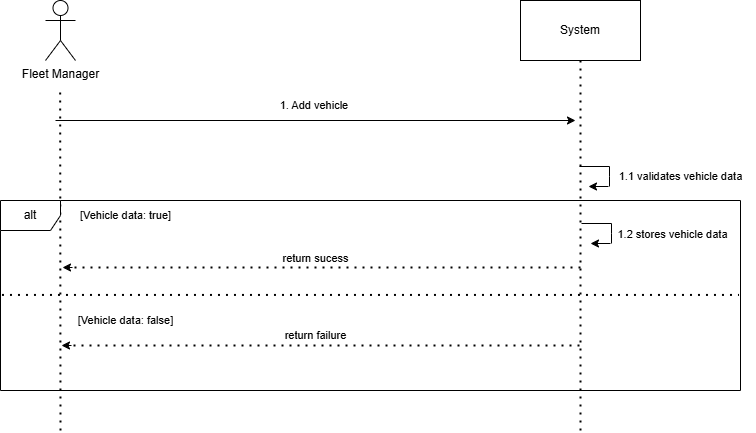

The diagram above was exported from draw.io. Its source (the exported page's mxGraphModel, read from the mxfile embedded in the PNG):
<mxGraphModel dx="868" dy="439" grid="1" gridSize="10" guides="1" tooltips="1" connect="1" arrows="1" fold="1" page="1" pageScale="1" pageWidth="827" pageHeight="1169" math="0" shadow="0">
  <root>
    <mxCell id="WIyWlLk6GJQsqaUBKTNV-0" />
    <mxCell id="WIyWlLk6GJQsqaUBKTNV-1" parent="WIyWlLk6GJQsqaUBKTNV-0" />
    <mxCell id="k-7suLfSK4_0MCAaYI3W-40" value="&lt;div&gt;Fleet Manager&lt;/div&gt;" style="shape=umlActor;verticalLabelPosition=bottom;verticalAlign=top;html=1;outlineConnect=0;" parent="WIyWlLk6GJQsqaUBKTNV-1" vertex="1">
      <mxGeometry x="115" y="50" width="30" height="60" as="geometry" />
    </mxCell>
    <mxCell id="k-7suLfSK4_0MCAaYI3W-41" value="System" style="rounded=0;whiteSpace=wrap;html=1;" parent="WIyWlLk6GJQsqaUBKTNV-1" vertex="1">
      <mxGeometry x="590" y="50" width="120" height="60" as="geometry" />
    </mxCell>
    <mxCell id="k-7suLfSK4_0MCAaYI3W-42" value="" style="endArrow=none;dashed=1;html=1;dashPattern=1 3;strokeWidth=2;rounded=0;" parent="WIyWlLk6GJQsqaUBKTNV-1" edge="1">
      <mxGeometry width="50" height="50" relative="1" as="geometry">
        <mxPoint x="130" y="480" as="sourcePoint" />
        <mxPoint x="129.66000000000003" y="140" as="targetPoint" />
      </mxGeometry>
    </mxCell>
    <mxCell id="k-7suLfSK4_0MCAaYI3W-43" value="" style="endArrow=none;dashed=1;html=1;dashPattern=1 3;strokeWidth=2;rounded=0;entryX=0.5;entryY=1;entryDx=0;entryDy=0;" parent="WIyWlLk6GJQsqaUBKTNV-1" target="k-7suLfSK4_0MCAaYI3W-41" edge="1">
      <mxGeometry width="50" height="50" relative="1" as="geometry">
        <mxPoint x="650" y="480" as="sourcePoint" />
        <mxPoint x="649.6600000000001" y="140" as="targetPoint" />
      </mxGeometry>
    </mxCell>
    <mxCell id="k-7suLfSK4_0MCAaYI3W-48" value="" style="endArrow=none;html=1;rounded=0;" parent="WIyWlLk6GJQsqaUBKTNV-1" edge="1">
      <mxGeometry width="50" height="50" relative="1" as="geometry">
        <mxPoint x="649" y="216" as="sourcePoint" />
        <mxPoint x="679" y="216" as="targetPoint" />
      </mxGeometry>
    </mxCell>
    <mxCell id="k-7suLfSK4_0MCAaYI3W-49" value="" style="endArrow=none;html=1;rounded=0;" parent="WIyWlLk6GJQsqaUBKTNV-1" edge="1">
      <mxGeometry width="50" height="50" relative="1" as="geometry">
        <mxPoint x="679" y="236" as="sourcePoint" />
        <mxPoint x="679" y="216" as="targetPoint" />
        <Array as="points">
          <mxPoint x="679" y="226" />
        </Array>
      </mxGeometry>
    </mxCell>
    <mxCell id="k-7suLfSK4_0MCAaYI3W-50" value="" style="endArrow=classic;html=1;rounded=0;" parent="WIyWlLk6GJQsqaUBKTNV-1" edge="1">
      <mxGeometry width="50" height="50" relative="1" as="geometry">
        <mxPoint x="678" y="236" as="sourcePoint" />
        <mxPoint x="658" y="236" as="targetPoint" />
      </mxGeometry>
    </mxCell>
    <mxCell id="k-7suLfSK4_0MCAaYI3W-51" value="1.1 validates vehicle data" style="text;html=1;align=center;verticalAlign=middle;resizable=0;points=[];autosize=1;strokeColor=none;fillColor=none;fontSize=11;" parent="WIyWlLk6GJQsqaUBKTNV-1" vertex="1">
      <mxGeometry x="675" y="211" width="150" height="30" as="geometry" />
    </mxCell>
    <mxCell id="k-7suLfSK4_0MCAaYI3W-52" value="alt" style="shape=umlFrame;whiteSpace=wrap;html=1;pointerEvents=0;" parent="WIyWlLk6GJQsqaUBKTNV-1" vertex="1">
      <mxGeometry x="70" y="250" width="740" height="190" as="geometry" />
    </mxCell>
    <mxCell id="k-7suLfSK4_0MCAaYI3W-53" value="" style="endArrow=none;dashed=1;html=1;dashPattern=1 3;strokeWidth=2;rounded=0;exitX=0.002;exitY=0.497;exitDx=0;exitDy=0;exitPerimeter=0;entryX=0.998;entryY=0.497;entryDx=0;entryDy=0;entryPerimeter=0;" parent="WIyWlLk6GJQsqaUBKTNV-1" source="k-7suLfSK4_0MCAaYI3W-52" target="k-7suLfSK4_0MCAaYI3W-52" edge="1">
      <mxGeometry width="50" height="50" relative="1" as="geometry">
        <mxPoint x="70.00000000000001" y="308.62" as="sourcePoint" />
        <mxPoint x="700" y="311.3800000000001" as="targetPoint" />
        <Array as="points" />
      </mxGeometry>
    </mxCell>
    <mxCell id="k-7suLfSK4_0MCAaYI3W-54" value="" style="endArrow=none;dashed=1;html=1;dashPattern=1 3;strokeWidth=2;rounded=0;" parent="WIyWlLk6GJQsqaUBKTNV-1" edge="1">
      <mxGeometry width="50" height="50" relative="1" as="geometry">
        <mxPoint x="650" y="317" as="sourcePoint" />
        <mxPoint x="140" y="317" as="targetPoint" />
      </mxGeometry>
    </mxCell>
    <mxCell id="k-7suLfSK4_0MCAaYI3W-55" value="" style="endArrow=classic;html=1;rounded=0;" parent="WIyWlLk6GJQsqaUBKTNV-1" edge="1">
      <mxGeometry width="50" height="50" relative="1" as="geometry">
        <mxPoint x="142" y="317" as="sourcePoint" />
        <mxPoint x="132" y="317" as="targetPoint" />
      </mxGeometry>
    </mxCell>
    <mxCell id="k-7suLfSK4_0MCAaYI3W-56" value="" style="endArrow=none;dashed=1;html=1;dashPattern=1 3;strokeWidth=2;rounded=0;" parent="WIyWlLk6GJQsqaUBKTNV-1" edge="1">
      <mxGeometry width="50" height="50" relative="1" as="geometry">
        <mxPoint x="649" y="395" as="sourcePoint" />
        <mxPoint x="139" y="395" as="targetPoint" />
      </mxGeometry>
    </mxCell>
    <mxCell id="k-7suLfSK4_0MCAaYI3W-57" value="" style="endArrow=classic;html=1;rounded=0;" parent="WIyWlLk6GJQsqaUBKTNV-1" edge="1">
      <mxGeometry width="50" height="50" relative="1" as="geometry">
        <mxPoint x="141" y="395" as="sourcePoint" />
        <mxPoint x="131" y="395" as="targetPoint" />
      </mxGeometry>
    </mxCell>
    <mxCell id="k-7suLfSK4_0MCAaYI3W-58" value="[Vehicle data: true]" style="text;html=1;align=center;verticalAlign=middle;resizable=0;points=[];autosize=1;strokeColor=none;fillColor=none;fontSize=11;" parent="WIyWlLk6GJQsqaUBKTNV-1" vertex="1">
      <mxGeometry x="135" y="250" width="120" height="30" as="geometry" />
    </mxCell>
    <mxCell id="k-7suLfSK4_0MCAaYI3W-59" value="return sucess" style="text;html=1;align=center;verticalAlign=middle;resizable=0;points=[];autosize=1;strokeColor=none;fillColor=none;fontSize=11;" parent="WIyWlLk6GJQsqaUBKTNV-1" vertex="1">
      <mxGeometry x="340" y="293" width="90" height="30" as="geometry" />
    </mxCell>
    <mxCell id="k-7suLfSK4_0MCAaYI3W-60" value="return failure" style="text;html=1;align=center;verticalAlign=middle;resizable=0;points=[];autosize=1;strokeColor=none;fillColor=none;fontSize=11;" parent="WIyWlLk6GJQsqaUBKTNV-1" vertex="1">
      <mxGeometry x="340" y="370" width="90" height="30" as="geometry" />
    </mxCell>
    <mxCell id="k-7suLfSK4_0MCAaYI3W-61" value="[Vehicle data: false]" style="text;html=1;align=center;verticalAlign=middle;resizable=0;points=[];autosize=1;strokeColor=none;fillColor=none;fontSize=11;" parent="WIyWlLk6GJQsqaUBKTNV-1" vertex="1">
      <mxGeometry x="135" y="355" width="120" height="30" as="geometry" />
    </mxCell>
    <mxCell id="k-7suLfSK4_0MCAaYI3W-68" value="" style="endArrow=classic;html=1;rounded=0;" parent="WIyWlLk6GJQsqaUBKTNV-1" edge="1">
      <mxGeometry width="50" height="50" relative="1" as="geometry">
        <mxPoint x="125" y="170" as="sourcePoint" />
        <mxPoint x="645" y="170" as="targetPoint" />
      </mxGeometry>
    </mxCell>
    <mxCell id="k-7suLfSK4_0MCAaYI3W-69" value="1. Add vehicle&amp;nbsp; " style="text;html=1;align=center;verticalAlign=middle;resizable=0;points=[];autosize=1;strokeColor=none;fillColor=none;fontSize=11;" parent="WIyWlLk6GJQsqaUBKTNV-1" vertex="1">
      <mxGeometry x="335" y="140" width="100" height="30" as="geometry" />
    </mxCell>
    <mxCell id="wlVtoUJoQwss04p8Lmoh-0" value="" style="endArrow=none;html=1;rounded=0;" parent="WIyWlLk6GJQsqaUBKTNV-1" edge="1">
      <mxGeometry width="50" height="50" relative="1" as="geometry">
        <mxPoint x="651" y="273" as="sourcePoint" />
        <mxPoint x="681" y="273" as="targetPoint" />
      </mxGeometry>
    </mxCell>
    <mxCell id="wlVtoUJoQwss04p8Lmoh-1" value="" style="endArrow=none;html=1;rounded=0;" parent="WIyWlLk6GJQsqaUBKTNV-1" edge="1">
      <mxGeometry width="50" height="50" relative="1" as="geometry">
        <mxPoint x="681" y="293" as="sourcePoint" />
        <mxPoint x="681" y="273" as="targetPoint" />
        <Array as="points">
          <mxPoint x="681" y="283" />
        </Array>
      </mxGeometry>
    </mxCell>
    <mxCell id="wlVtoUJoQwss04p8Lmoh-2" value="" style="endArrow=classic;html=1;rounded=0;" parent="WIyWlLk6GJQsqaUBKTNV-1" edge="1">
      <mxGeometry width="50" height="50" relative="1" as="geometry">
        <mxPoint x="680" y="293" as="sourcePoint" />
        <mxPoint x="660" y="293" as="targetPoint" />
      </mxGeometry>
    </mxCell>
    <mxCell id="wlVtoUJoQwss04p8Lmoh-3" value="1.2 stores vehicle data" style="text;html=1;align=center;verticalAlign=middle;resizable=0;points=[];autosize=1;strokeColor=none;fillColor=none;fontSize=11;" parent="WIyWlLk6GJQsqaUBKTNV-1" vertex="1">
      <mxGeometry x="677" y="269" width="130" height="30" as="geometry" />
    </mxCell>
  </root>
</mxGraphModel>